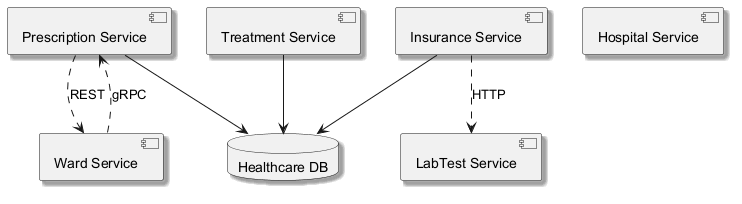

The diagram above was rendered by PlantUML. Its source (embedded in the PNG):
@startuml
skinparam backgroundColor #FFFFFF
skinparam classBackgroundColor #E8F4FA
skinparam classBorderColor #2C7DA0
skinparam shadowing true
component "Prescription Service" as C_PrescriptionService
component "Insurance Service" as C_InsuranceService
component "Ward Service" as C_WardService
component "Hospital Service" as C_HospitalService
component "Treatment Service" as C_TreatmentService
component "LabTest Service" as C_LabTestService
database "Healthcare DB" as DB_healthcare
C_PrescriptionService --> DB_healthcare
C_InsuranceService --> DB_healthcare
C_TreatmentService --> DB_healthcare
C_PrescriptionService ..> C_WardService : REST
C_WardService ..> C_PrescriptionService : gRPC
C_InsuranceService ..> C_LabTestService : HTTP
@enduml